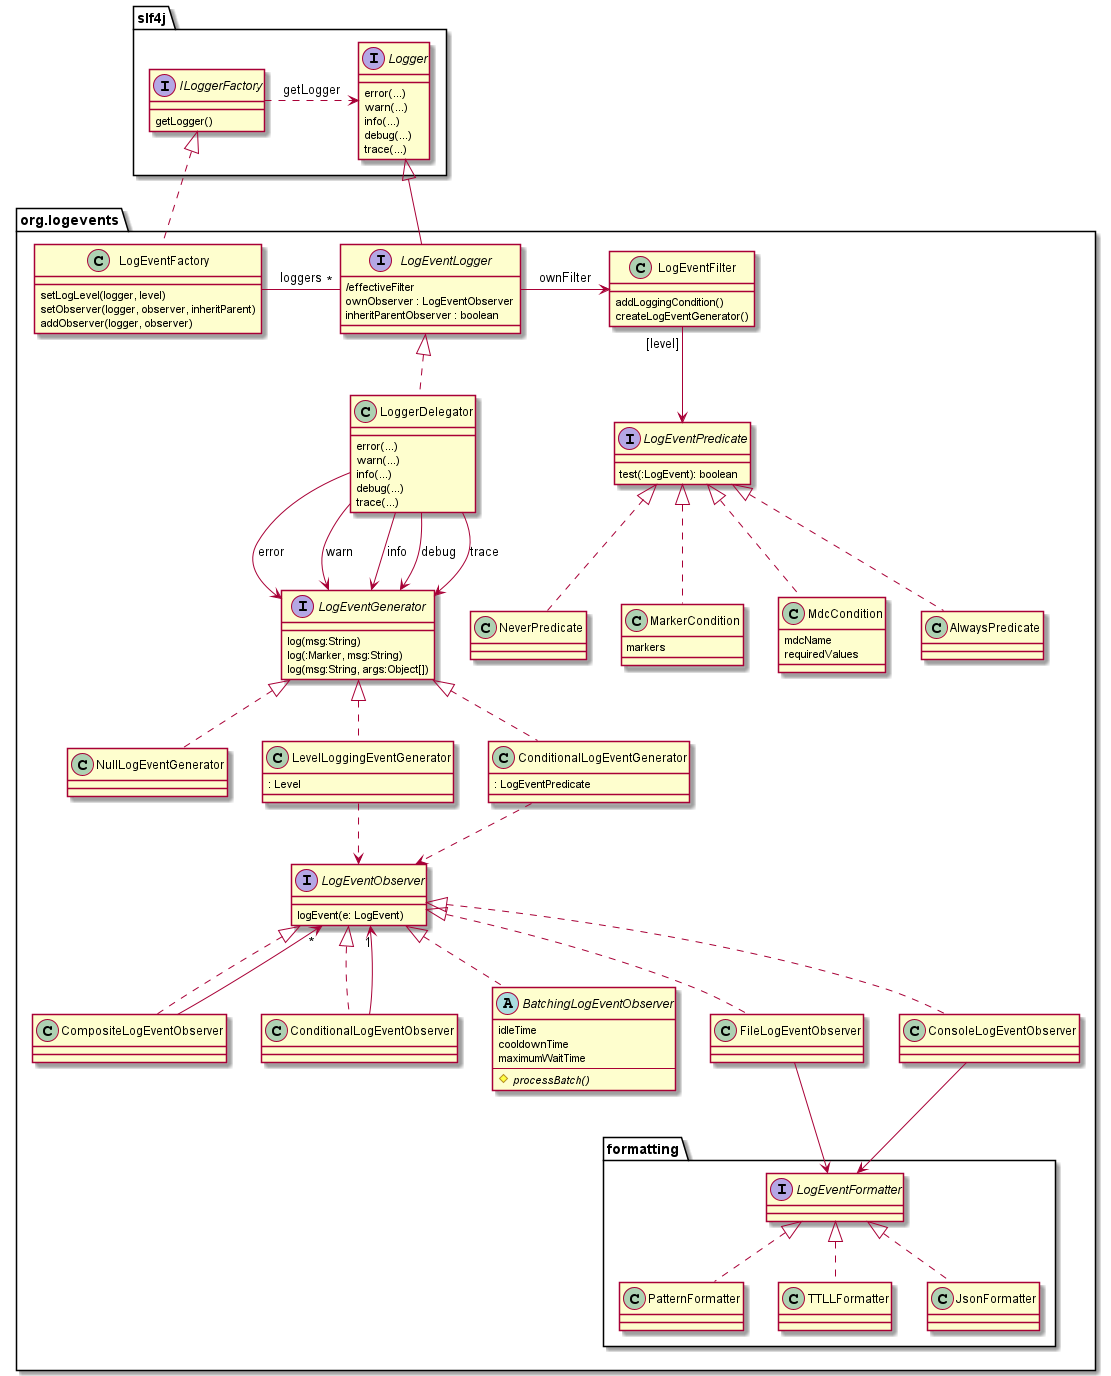

The diagram above was rendered by PlantUML. Its source (embedded in the PNG):
@startuml

package "slf4j" {
  interface ILoggerFactory {
    getLogger()
  }
  interface Logger {
    error(...)
    warn(...)
    info(...)
    debug(...)
    trace(...)
  }
  ILoggerFactory .right.> Logger: getLogger
}

package "org.logevents" {

    interface LogEventLogger extends Logger {
      /effectiveFilter
	  ownObserver : LogEventObserver
	  inheritParentObserver : boolean
    }

    class LogEventFilter {
        addLoggingCondition()
        createLogEventGenerator()
    }
    LogEventLogger -right-> LogEventFilter: ownFilter

    interface LogEventPredicate {
        test(:LogEvent): boolean
    }
    LogEventFilter "[level]" --> LogEventPredicate
    class AlwaysPredicate implements LogEventPredicate
    class NeverPredicate implements LogEventPredicate
    class MarkerCondition implements LogEventPredicate {
        markers
    }
    class MdcCondition implements LogEventPredicate {
        mdcName
        requiredValues
    }

	class LoggerDelegator implements LogEventLogger {
	    error(...)
	    warn(...)
	    info(...)
	    debug(...)
	    trace(...)
	}

	class LogEventFactory implements ILoggerFactory {
	  setLogLevel(logger, level)
	  setObserver(logger, observer, inheritParent)
	  addObserver(logger, observer)
	}
	LogEventFactory -right- "*" LogEventLogger: loggers

	interface LogEventGenerator {
	    log(msg:String)
	    log(:Marker, msg:String)
	    log(msg:String, args:Object[])
	}
	LoggerDelegator --> LogEventGenerator: error
	LoggerDelegator --> LogEventGenerator: warn
	LoggerDelegator --> LogEventGenerator: info
	LoggerDelegator --> LogEventGenerator: debug
	LoggerDelegator --> LogEventGenerator: trace

	class NullLogEventGenerator implements LogEventGenerator
	class LevelLoggingEventGenerator implements LogEventGenerator {
	    : Level
	}
	class ConditionalLogEventGenerator implements LogEventGenerator {
	    : LogEventPredicate
	}

	interface LogEventObserver {
	  logEvent(e: LogEvent)
	}
	LevelLoggingEventGenerator ..> LogEventObserver
	ConditionalLogEventGenerator ..> LogEventObserver

	class CompositeLogEventObserver implements LogEventObserver
	class ConditionalLogEventObserver implements LogEventObserver
	abstract class BatchingLogEventObserver implements LogEventObserver {
	  idleTime
	  cooldownTime
	  maximumWaitTime
	  --
	  # {abstract} processBatch()
	}
	class FileLogEventObserver implements LogEventObserver
	class ConsoleLogEventObserver implements LogEventObserver
	CompositeLogEventObserver --> "*" LogEventObserver
	ConditionalLogEventObserver --> "1" LogEventObserver


	package "formatting" {
		interface LogEventFormatter
		FileLogEventObserver --> LogEventFormatter
		ConsoleLogEventObserver --> LogEventFormatter
        class PatternFormatter implements LogEventFormatter
        class TTLLFormatter implements LogEventFormatter
        class JsonFormatter implements LogEventFormatter
	}

}

@enduml